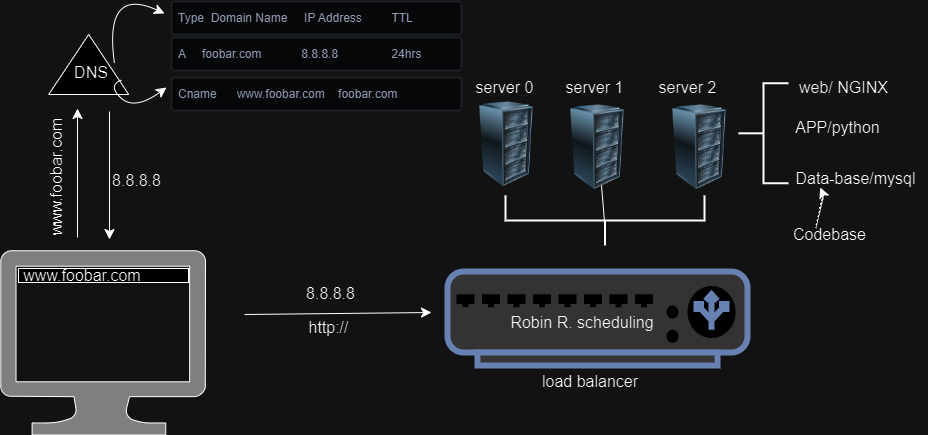

The diagram above was exported from draw.io. Its source (the exported page's mxGraphModel, read from the mxfile embedded in the PNG):
<mxGraphModel dx="1552" dy="918" grid="0" gridSize="10" guides="1" tooltips="1" connect="1" arrows="1" fold="1" page="0" pageScale="1" pageWidth="850" pageHeight="1100" math="0" shadow="0">
  <root>
    <mxCell id="0" />
    <mxCell id="1" parent="0" />
    <mxCell id="2TuYG91dGVLlucYmCmM_-1" value="" style="rounded=0;whiteSpace=wrap;html=1;" vertex="1" parent="1">
      <mxGeometry x="-183" y="169" width="170" height="14" as="geometry" />
    </mxCell>
    <mxCell id="2TuYG91dGVLlucYmCmM_-2" value="" style="sketch=0;aspect=fixed;pointerEvents=1;shadow=0;dashed=0;html=1;strokeColor=black;labelPosition=center;verticalLabelPosition=bottom;verticalAlign=top;align=center;fillColor=grey;shape=mxgraph.azure.computer" vertex="1" parent="1">
      <mxGeometry x="-201" y="151" width="205" height="184.5" as="geometry" />
    </mxCell>
    <mxCell id="2TuYG91dGVLlucYmCmM_-3" value="www.foobar.com" style="text;strokeColor=none;fillColor=none;html=1;align=center;verticalAlign=middle;whiteSpace=wrap;rounded=0;fontSize=16;" vertex="1" parent="1">
      <mxGeometry x="-149" y="161" width="60" height="30" as="geometry" />
    </mxCell>
    <mxCell id="2TuYG91dGVLlucYmCmM_-4" value="" style="endArrow=classic;html=1;rounded=0;fontSize=12;startSize=8;endSize=8;curved=1;" edge="1" parent="1">
      <mxGeometry width="50" height="50" relative="1" as="geometry">
        <mxPoint x="-124" y="138" as="sourcePoint" />
        <mxPoint x="-124" y="9" as="targetPoint" />
      </mxGeometry>
    </mxCell>
    <mxCell id="2TuYG91dGVLlucYmCmM_-5" value="" style="endArrow=classic;html=1;rounded=0;fontSize=12;startSize=8;endSize=8;curved=1;" edge="1" parent="1">
      <mxGeometry width="50" height="50" relative="1" as="geometry">
        <mxPoint x="-92" y="12" as="sourcePoint" />
        <mxPoint x="-92" y="140" as="targetPoint" />
      </mxGeometry>
    </mxCell>
    <mxCell id="2TuYG91dGVLlucYmCmM_-6" value="www.foobar.com" style="text;strokeColor=none;fillColor=none;html=1;align=center;verticalAlign=middle;whiteSpace=wrap;rounded=0;fontSize=16;rotation=-90;" vertex="1" parent="1">
      <mxGeometry x="-171" y="71" width="50" height="13" as="geometry" />
    </mxCell>
    <mxCell id="2TuYG91dGVLlucYmCmM_-7" value="8.8.8.8" style="text;strokeColor=none;fillColor=none;html=1;align=center;verticalAlign=middle;whiteSpace=wrap;rounded=0;fontSize=16;rotation=0;" vertex="1" parent="1">
      <mxGeometry x="-115" y="65" width="100.81" height="31.18" as="geometry" />
    </mxCell>
    <mxCell id="2TuYG91dGVLlucYmCmM_-8" value="" style="triangle;whiteSpace=wrap;html=1;rotation=-90;" vertex="1" parent="1">
      <mxGeometry x="-142.81" y="-75" width="60" height="80" as="geometry" />
    </mxCell>
    <mxCell id="2TuYG91dGVLlucYmCmM_-9" value="DNS" style="text;strokeColor=none;fillColor=none;html=1;align=center;verticalAlign=middle;whiteSpace=wrap;rounded=0;fontSize=16;" vertex="1" parent="1">
      <mxGeometry x="-140" y="-42" width="60" height="30" as="geometry" />
    </mxCell>
    <mxCell id="2TuYG91dGVLlucYmCmM_-10" value="A&amp;nbsp; &amp;nbsp; &amp;nbsp;foobar.com&lt;span style=&quot;white-space: pre;&quot;&gt;&lt;span style=&quot;white-space: pre;&quot;&gt;&#09;&lt;/span&gt;     &lt;/span&gt;8.8.8.8&amp;nbsp; &amp;nbsp; &amp;nbsp; &amp;nbsp;&lt;span style=&quot;white-space: pre;&quot;&gt;&#09;&lt;/span&gt;&amp;nbsp; &amp;nbsp; &amp;nbsp; &amp;nbsp; 24hrs" style="rounded=1;arcSize=9;fillColor=#F7F8F9;align=left;spacingLeft=5;strokeColor=#DEE1E6;html=1;strokeWidth=2;fontColor=#596780;fontSize=12" vertex="1" parent="1">
      <mxGeometry x="-30" y="-62" width="290" height="33" as="geometry" />
    </mxCell>
    <mxCell id="2TuYG91dGVLlucYmCmM_-11" value="Type&amp;nbsp; Domain Name&amp;nbsp; &amp;nbsp; &amp;nbsp;IP Address&amp;nbsp;&lt;span style=&quot;white-space: pre;&quot;&gt;&#09;&lt;/span&gt;TTL" style="rounded=1;arcSize=9;fillColor=#F7F8F9;align=left;spacingLeft=5;strokeColor=#DEE1E6;html=1;strokeWidth=2;fontColor=#596780;fontSize=12" vertex="1" parent="1">
      <mxGeometry x="-30" y="-98" width="290" height="33" as="geometry" />
    </mxCell>
    <mxCell id="2TuYG91dGVLlucYmCmM_-12" value="Cname&amp;nbsp; &amp;nbsp; &amp;nbsp; www.foobar.com&amp;nbsp; &amp;nbsp; foobar.com&amp;nbsp;" style="rounded=1;arcSize=9;fillColor=#F7F8F9;align=left;spacingLeft=5;strokeColor=#DEE1E6;html=1;strokeWidth=2;fontColor=#596780;fontSize=12" vertex="1" parent="1">
      <mxGeometry x="-30" y="-22" width="290" height="33" as="geometry" />
    </mxCell>
    <mxCell id="2TuYG91dGVLlucYmCmM_-13" value="" style="endArrow=classic;html=1;rounded=0;fontSize=12;startSize=8;endSize=8;curved=1;" edge="1" parent="1">
      <mxGeometry width="50" height="50" relative="1" as="geometry">
        <mxPoint x="-87" y="-36" as="sourcePoint" />
        <mxPoint x="-37" y="-86" as="targetPoint" />
        <Array as="points">
          <mxPoint x="-98" y="-114" />
        </Array>
      </mxGeometry>
    </mxCell>
    <mxCell id="2TuYG91dGVLlucYmCmM_-14" value="" style="endArrow=classic;html=1;rounded=0;fontSize=12;startSize=8;endSize=8;curved=1;exitX=1;exitY=0.75;exitDx=0;exitDy=0;" edge="1" parent="1" source="2TuYG91dGVLlucYmCmM_-9">
      <mxGeometry width="50" height="50" relative="1" as="geometry">
        <mxPoint x="-91" y="25" as="sourcePoint" />
        <mxPoint x="-35" y="-12" as="targetPoint" />
        <Array as="points">
          <mxPoint x="-94" y="-14" />
          <mxPoint x="-67" y="11" />
        </Array>
      </mxGeometry>
    </mxCell>
    <mxCell id="2TuYG91dGVLlucYmCmM_-15" value="" style="endArrow=classic;html=1;rounded=0;fontSize=12;startSize=8;endSize=8;curved=1;" edge="1" parent="1">
      <mxGeometry width="50" height="50" relative="1" as="geometry">
        <mxPoint x="43" y="215" as="sourcePoint" />
        <mxPoint x="230" y="213" as="targetPoint" />
      </mxGeometry>
    </mxCell>
    <mxCell id="2TuYG91dGVLlucYmCmM_-16" value="8.8.8.8" style="text;strokeColor=none;fillColor=none;html=1;align=center;verticalAlign=middle;whiteSpace=wrap;rounded=0;fontSize=16;rotation=0;" vertex="1" parent="1">
      <mxGeometry x="79" y="178" width="100.81" height="31.18" as="geometry" />
    </mxCell>
    <mxCell id="2TuYG91dGVLlucYmCmM_-17" value="http://" style="text;strokeColor=none;fillColor=none;html=1;align=center;verticalAlign=middle;whiteSpace=wrap;rounded=0;fontSize=16;rotation=0;" vertex="1" parent="1">
      <mxGeometry x="77" y="212" width="100.81" height="31.18" as="geometry" />
    </mxCell>
    <mxCell id="2TuYG91dGVLlucYmCmM_-18" value="" style="image;html=1;image=img/lib/clip_art/computers/Server_Rack_128x128.png" vertex="1" parent="1">
      <mxGeometry x="277" y="2" width="56" height="85.82" as="geometry" />
    </mxCell>
    <mxCell id="2TuYG91dGVLlucYmCmM_-19" value="" style="strokeWidth=2;html=1;shape=mxgraph.flowchart.annotation_2;align=left;labelPosition=right;pointerEvents=1;" vertex="1" parent="1">
      <mxGeometry x="537" y="-16.180000000000007" width="50" height="100" as="geometry" />
    </mxCell>
    <mxCell id="2TuYG91dGVLlucYmCmM_-20" value="web/ NGINX" style="text;strokeColor=none;fillColor=none;html=1;align=center;verticalAlign=middle;whiteSpace=wrap;rounded=0;fontSize=16;rotation=0;" vertex="1" parent="1">
      <mxGeometry x="592" y="-28.090000000000003" width="100.81" height="31.18" as="geometry" />
    </mxCell>
    <mxCell id="2TuYG91dGVLlucYmCmM_-21" value="APP/python" style="text;strokeColor=none;fillColor=none;html=1;align=center;verticalAlign=middle;whiteSpace=wrap;rounded=0;fontSize=16;rotation=0;" vertex="1" parent="1">
      <mxGeometry x="586" y="12.639999999999986" width="100.81" height="31.18" as="geometry" />
    </mxCell>
    <mxCell id="2TuYG91dGVLlucYmCmM_-22" value="Data-base/mysql" style="text;strokeColor=none;fillColor=none;html=1;align=center;verticalAlign=middle;whiteSpace=wrap;rounded=0;fontSize=16;rotation=0;" vertex="1" parent="1">
      <mxGeometry x="583" y="63.81999999999999" width="143" height="31.18" as="geometry" />
    </mxCell>
    <mxCell id="2TuYG91dGVLlucYmCmM_-23" value="Codebase" style="text;strokeColor=none;fillColor=none;html=1;align=center;verticalAlign=middle;whiteSpace=wrap;rounded=0;fontSize=16;rotation=0;" vertex="1" parent="1">
      <mxGeometry x="557" y="119.82" width="143" height="31.18" as="geometry" />
    </mxCell>
    <mxCell id="2TuYG91dGVLlucYmCmM_-24" value="" style="endArrow=classic;html=1;rounded=0;fontSize=12;startSize=8;endSize=8;curved=1;entryX=0.25;entryY=1;entryDx=0;entryDy=0;" edge="1" parent="1">
      <mxGeometry width="50" height="50" relative="1" as="geometry">
        <mxPoint x="614.0763040666764" y="128.82" as="sourcePoint" />
        <mxPoint x="618.7500000000005" y="88.00000000000006" as="targetPoint" />
        <Array as="points">
          <mxPoint x="622" y="95.82" />
        </Array>
      </mxGeometry>
    </mxCell>
    <mxCell id="2TuYG91dGVLlucYmCmM_-25" value="server 0" style="text;strokeColor=none;fillColor=none;html=1;align=center;verticalAlign=middle;whiteSpace=wrap;rounded=0;fontSize=16;rotation=0;" vertex="1" parent="1">
      <mxGeometry x="273" y="-22" width="61" height="19" as="geometry" />
    </mxCell>
    <mxCell id="2TuYG91dGVLlucYmCmM_-28" value="" style="image;html=1;image=img/lib/clip_art/computers/Server_Rack_128x128.png" vertex="1" parent="1">
      <mxGeometry x="470" y="5" width="56" height="85.82" as="geometry" />
    </mxCell>
    <mxCell id="2TuYG91dGVLlucYmCmM_-29" value="" style="image;html=1;image=img/lib/clip_art/computers/Server_Rack_128x128.png" vertex="1" parent="1">
      <mxGeometry x="368" y="5" width="56" height="85.82" as="geometry" />
    </mxCell>
    <mxCell id="2TuYG91dGVLlucYmCmM_-30" value="server 1" style="text;strokeColor=none;fillColor=none;html=1;align=center;verticalAlign=middle;whiteSpace=wrap;rounded=0;fontSize=16;rotation=0;" vertex="1" parent="1">
      <mxGeometry x="363" y="-22" width="61" height="19" as="geometry" />
    </mxCell>
    <mxCell id="2TuYG91dGVLlucYmCmM_-31" value="server 2" style="text;strokeColor=none;fillColor=none;html=1;align=center;verticalAlign=middle;whiteSpace=wrap;rounded=0;fontSize=16;rotation=0;" vertex="1" parent="1">
      <mxGeometry x="456" y="-22" width="61" height="19" as="geometry" />
    </mxCell>
    <mxCell id="2TuYG91dGVLlucYmCmM_-32" value="" style="strokeWidth=2;html=1;shape=mxgraph.flowchart.annotation_2;align=left;labelPosition=right;pointerEvents=1;rotation=-90;" vertex="1" parent="1">
      <mxGeometry x="378.5" y="21.5" width="50" height="199" as="geometry" />
    </mxCell>
    <mxCell id="2TuYG91dGVLlucYmCmM_-34" value="" style="endArrow=none;html=1;rounded=0;fontSize=12;startSize=8;endSize=8;curved=1;" edge="1" parent="1">
      <mxGeometry width="50" height="50" relative="1" as="geometry">
        <mxPoint x="403" y="122" as="sourcePoint" />
        <mxPoint x="400" y="86" as="targetPoint" />
      </mxGeometry>
    </mxCell>
    <mxCell id="2TuYG91dGVLlucYmCmM_-37" style="edgeStyle=none;curved=1;rounded=0;orthogonalLoop=1;jettySize=auto;html=1;entryX=0;entryY=0.241;entryDx=0;entryDy=0;entryPerimeter=0;fontSize=12;startSize=8;endSize=8;" edge="1" parent="1" source="2TuYG91dGVLlucYmCmM_-32" target="2TuYG91dGVLlucYmCmM_-32">
      <mxGeometry relative="1" as="geometry" />
    </mxCell>
    <mxCell id="2TuYG91dGVLlucYmCmM_-41" value="" style="fontColor=#0066CC;verticalAlign=top;verticalLabelPosition=bottom;labelPosition=center;align=center;html=1;outlineConnect=0;fillColor=#CCCCCC;strokeColor=#6881B3;gradientColor=none;gradientDirection=north;strokeWidth=2;shape=mxgraph.networks.load_balancer;" vertex="1" parent="1">
      <mxGeometry x="246" y="172" width="300" height="94" as="geometry" />
    </mxCell>
    <mxCell id="2TuYG91dGVLlucYmCmM_-42" value="load balancer" style="text;strokeColor=none;fillColor=none;html=1;align=center;verticalAlign=middle;whiteSpace=wrap;rounded=0;fontSize=16;rotation=0;" vertex="1" parent="1">
      <mxGeometry x="279" y="245.18" width="219.91" height="73" as="geometry" />
    </mxCell>
    <mxCell id="2TuYG91dGVLlucYmCmM_-43" value="Robin R. scheduling" style="text;strokeColor=none;fillColor=none;html=1;align=center;verticalAlign=middle;whiteSpace=wrap;rounded=0;fontSize=16;rotation=0;" vertex="1" parent="1">
      <mxGeometry x="297" y="200" width="168" height="45.18" as="geometry" />
    </mxCell>
  </root>
</mxGraphModel>